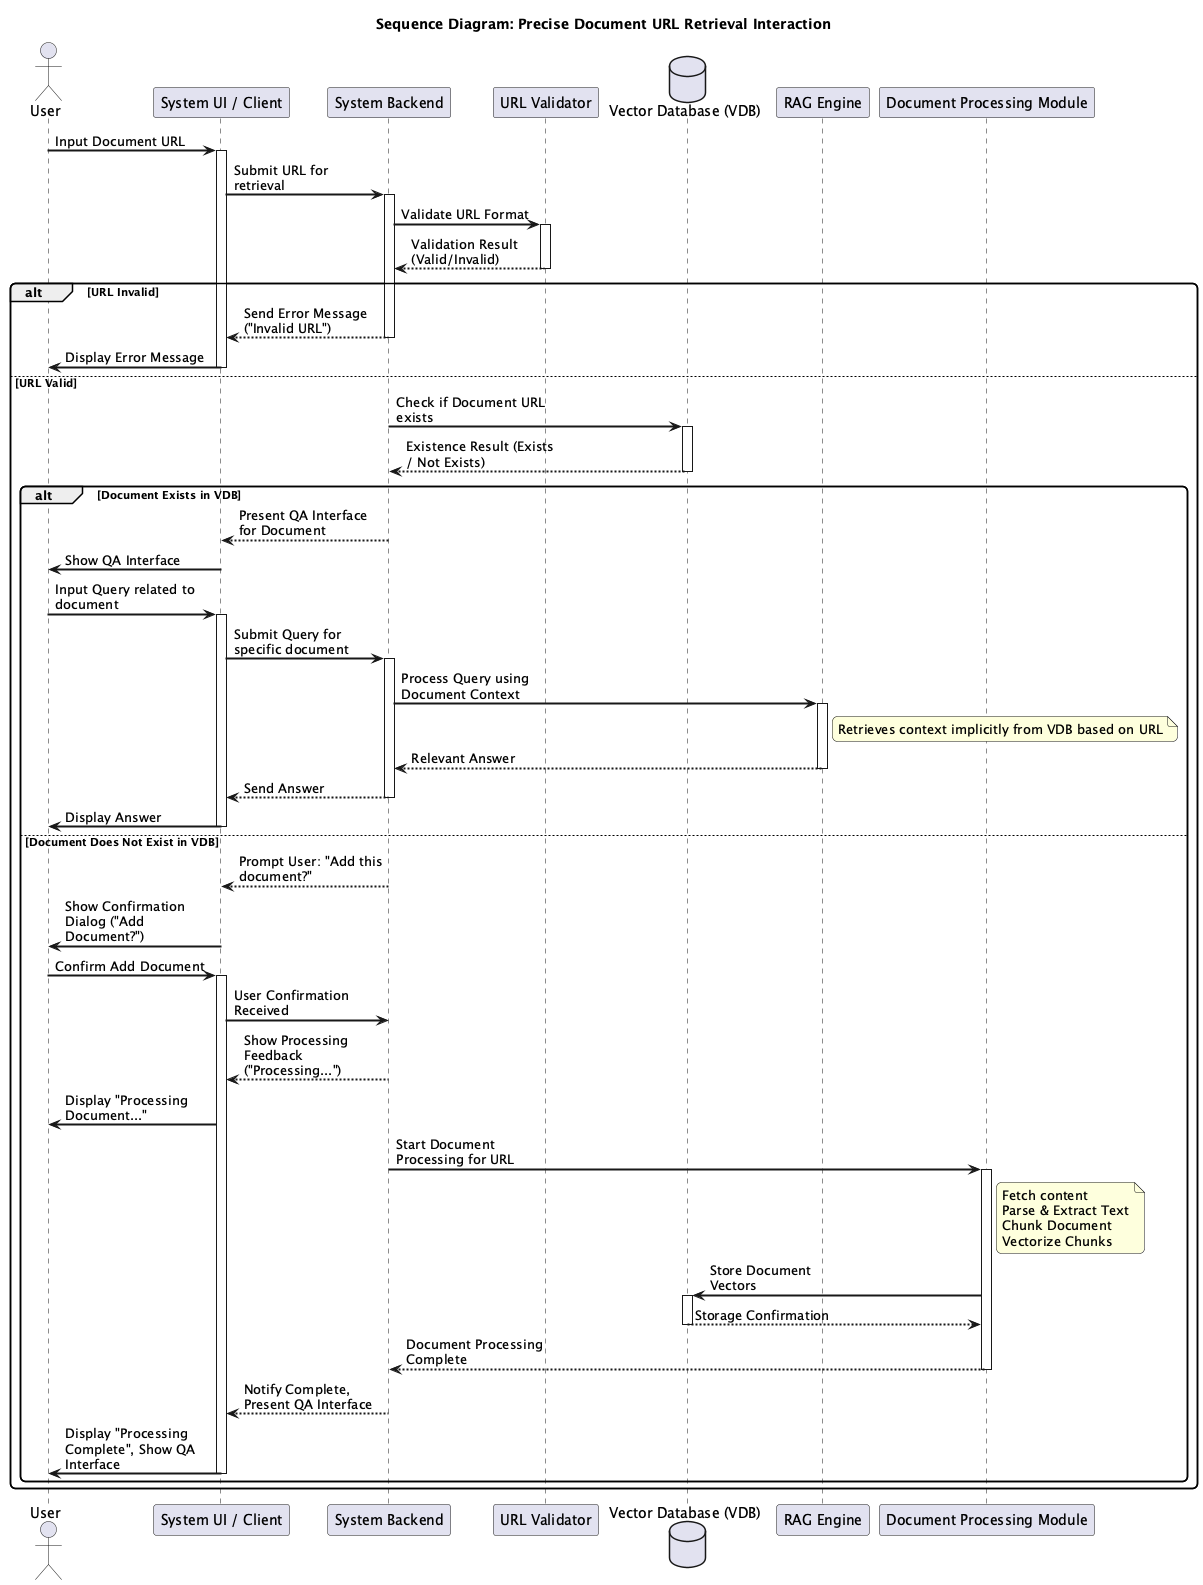

The diagram above was rendered by PlantUML. Its source (embedded in the PNG):
@startuml
title Sequence Diagram: Precise Document URL Retrieval Interaction

actor User
participant "System UI / Client" as UI
participant "System Backend" as Backend
participant "URL Validator" as Validator
database "Vector Database (VDB)" as VDB
participant "RAG Engine" as RAG
participant "Document Processing Module" as DocProcessor

skinparam sequenceArrowThickness 2
skinparam roundcorner 10
skinparam maxmessagesize 150
skinparam sequenceParticipant bold

User -> UI : Input Document URL
activate UI
UI -> Backend : Submit URL for retrieval
activate Backend

Backend -> Validator : Validate URL Format
activate Validator
Validator --> Backend : Validation Result (Valid/Invalid)
deactivate Validator

alt URL Invalid
    Backend --> UI : Send Error Message ("Invalid URL")
    deactivate Backend
    UI -> User : Display Error Message
    deactivate UI
else URL Valid
    Backend -> VDB : Check if Document URL exists
    activate VDB
    VDB --> Backend : Existence Result (Exists / Not Exists)
    deactivate VDB

    alt Document Exists in VDB
        Backend --> UI : Present QA Interface for Document
        deactivate Backend
        UI -> User : Show QA Interface
        deactivate UI

        User -> UI : Input Query related to document
        activate UI
        UI -> Backend : Submit Query for specific document
        activate Backend
        Backend -> RAG : Process Query using Document Context
        activate RAG
        note right of RAG : Retrieves context implicitly from VDB based on URL
        RAG --> Backend : Relevant Answer
        deactivate RAG
        Backend --> UI : Send Answer
        deactivate Backend
        UI -> User : Display Answer
        deactivate UI

    else Document Does Not Exist in VDB
        Backend --> UI : Prompt User: "Add this document?"
        UI -> User : Show Confirmation Dialog ("Add Document?")
        deactivate UI

        User -> UI : Confirm Add Document
        activate UI
        UI -> Backend : User Confirmation Received
        Backend --> UI : Show Processing Feedback ("Processing...")
        UI -> User : Display "Processing Document..."

        Backend -> DocProcessor : Start Document Processing for URL
        activate DocProcessor
        note right of DocProcessor : Fetch content\nParse & Extract Text\nChunk Document\nVectorize Chunks
        DocProcessor -> VDB : Store Document Vectors
        activate VDB
        VDB --> DocProcessor : Storage Confirmation
        deactivate VDB
        DocProcessor --> Backend : Document Processing Complete
        deactivate DocProcessor

        Backend --> UI : Notify Complete, Present QA Interface
        deactivate Backend
        UI -> User : Display "Processing Complete", Show QA Interface
        deactivate UI
        ' QA Interaction can follow here similar to the "Document Exists" path '
    end
end

@enduml